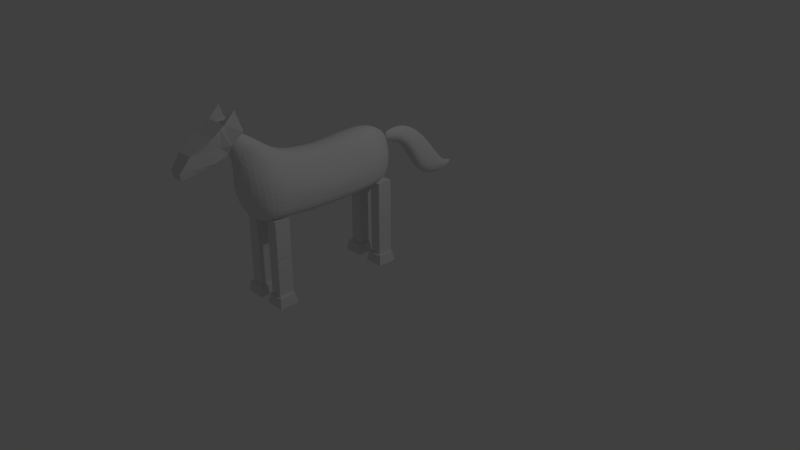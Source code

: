 # Source: Horse.blend  (saved by Blender 2.78.0; exported with 4.5.12 LTS)
import bpy
from mathutils import Matrix  # noqa: F401  (used for matrix-valued properties, if any)

bpy.ops.wm.read_factory_settings(use_empty=True)
scene = bpy.context.scene
scene.name = 'Scene'

# ---- collections
col_collection_1 = bpy.data.collections.new('Collection 1'); scene.collection.children.link(col_collection_1)

# ---- world
world_world = bpy.data.worlds.new('World'); scene.world = world_world
world_world.color = (0.05088, 0.05088, 0.05088)
world_world.use_sun_shadow = False
world_world.sun_shadow_jitter_overblur = 0.0
world_world.cycles.sampling_method = 'MANUAL'

# ---- cameras
cam_camera = bpy.data.cameras.new('Camera')
cam_camera.clip_end = 100.0
cam_camera.lens = 35.0
cam_camera.sensor_width = 32.0
cam_camera.sensor_height = 18.0
cam_camera.ortho_scale = 7.314
cam_camera.dof.focus_distance = 0.0
cam_camera.dof.aperture_fstop = 128.0

# ---- lights
light_lamp = bpy.data.lights.new('Lamp', 'POINT')
light_lamp.transmission_factor = 0.0
light_lamp.cutoff_distance = 30.0
light_lamp.energy = 100.0
light_lamp.shadow_buffer_clip_start = 1.001
light_lamp.shadow_soft_size = 0.1
light_lamp.shadow_maximum_resolution = 0.006
light_lamp.use_absolute_resolution = True

# ---- meshes
me_cube_000 = bpy.data.meshes.new('Cube.000')
me_cube_000.from_pydata([(0.04697, -0.6225, -0.1715), (0.0507, -0.08987, -0.1715), (-0.04698, -0.6225, -0.1715), (0.04058, -0.6624, -0.343), (0.01289, 0.011, 0.5145), (0.01289, 0.126, 0.5145), (-0.04071, -0.3225, -0.3433), (-0.01289, 0.011, 0.5145), (-0.01289, 0.126, 0.5145), (0.0532, -0.1538, 0.1715), (0.0408, 0.1382, 0.1715), (-0.0532, -0.1539, 0.1715), (-0.0408, 0.1382, 0.1715), (-0.0507, -0.08994, -0.1715), (0.05587, -0.4902, -3.745e-08), (0.04614, 0.05317, 1.699e-09), (-0.05587, -0.4903, 2.215e-08), (-0.04614, 0.05311, -5.79e-08), (-0.04058, -0.6624, -0.343), (0.04071, -0.3225, -0.3433), (0.03824, 0.1582, 0.343), (-0.04233, -0.03417, 0.343), (0.04233, -0.03418, 0.343), (-0.03824, 0.1582, 0.343), (-0.1172, -0.4898, -0.1715), (0.1172, -0.4898, -0.1715), (0.02785, 0.06848, 0.5145), (-0.02785, 0.06848, 0.5145), (-0.1075, -0.03786, 0.1715), (0.1075, -0.03783, 0.1715), (0.1224, -0.3149, -1.49e-08), (-0.1224, -0.315, -1.49e-08), (-0.09639, -0.5357, -0.3431), (-0.0879, 0.06202, 0.343), (0.0879, 0.06201, 0.343), (0.09639, -0.5357, -0.3431), (0.0687, -0.5715, -0.4865), (-0.0687, -0.5715, -0.4865), (0.03287, -0.4928, -0.4866), (-0.03162, -0.6624, -0.4864), (-0.03287, -0.4928, -0.4866), (0.03162, -0.6624, -0.4864), (0.04806, -0.589, -0.5504), (-0.04806, -0.5891, -0.5504), (0.02318, -0.5274, -0.5505), (-0.02332, -0.6511, -0.5503), (-0.02318, -0.5274, -0.5505), (0.02332, -0.651, -0.5503), (0.02974, -0.5821, -0.6234), (-0.02974, -0.5821, -0.6234), (0.02257, -0.5538, -0.6235), (-0.02004, -0.617, -0.6233), (-0.02257, -0.5538, -0.6235), (0.02004, -0.617, -0.6233), (0.0, -0.5503, -0.6832)], [], [(34, 20, 5, 26), (26, 5, 8, 27), (35, 19, 1, 25), (19, 6, 13, 1), (23, 20, 10, 12), (17, 15, 1, 13), (22, 21, 11, 9), (14, 16, 2, 0), (33, 23, 12, 28), (31, 17, 13, 24), (30, 15, 10, 29), (25, 1, 15, 30), (28, 12, 17, 31), (9, 11, 16, 14), (12, 10, 15, 17), (27, 8, 23, 33), (4, 7, 21, 22), (8, 5, 20, 23), (29, 10, 20, 34), (32, 24, 13, 6), (2, 18, 3, 0), (3, 18, 39, 41), (18, 2, 24, 32), (9, 29, 34, 22), (7, 27, 33, 21), (11, 28, 31, 16), (0, 25, 30, 14), (14, 30, 29, 9), (16, 31, 24, 2), (21, 33, 28, 11), (3, 35, 25, 0), (4, 26, 27, 7), (22, 34, 26, 4), (19, 35, 36, 38), (6, 19, 38, 40), (32, 6, 40, 37), (35, 3, 41, 36), (18, 32, 37, 39), (36, 41, 47, 42), (40, 38, 44, 46), (39, 37, 43, 45), (37, 40, 46, 43), (38, 36, 42, 44), (41, 39, 45, 47), (45, 43, 49, 51), (42, 47, 53, 48), (46, 44, 50, 52), (47, 45, 51, 53), (43, 46, 52, 49), (44, 42, 48, 50), (49, 52, 54), (50, 48, 54), (51, 49, 54), (48, 53, 54), (52, 50, 54), (53, 51, 54)])
_uv = me_cube_000.uv_layers.new(name='UVMap')
_uv.uv.foreach_set('vector', [0.1685, 0.876, 0.2471, 0.9212, 0.1287, 0.9986, 0.08541, 0.9708, 0.9201, 0.6136, 0.9474, 0.5756, 0.9709, 0.5805, 0.9709, 0.6242, 0.1634, 0.2003, 0.3241, 0.3032, 0.3797, 0.5142, 0.08756, 0.3191, 0.741, 0.2627, 0.8178, 0.2613, 0.8313, 0.3982, 0.7356, 0.4, 0.8313, 0.7911, 0.7591, 0.7925, 0.7529, 0.6642, 0.8299, 0.6627, 0.831, 0.5316, 0.7439, 0.5333, 0.7356, 0.4, 0.8313, 0.3982, 0.9093, 0.0, 0.9892, 0.0004613, 0.9985, 0.1084, 0.898, 0.1078, 0.893, 0.3752, 0.9985, 0.3759, 0.989, 0.4929, 0.9003, 0.4924, 0.5741, 0.8806, 0.5306, 0.92, 0.4408, 0.8131, 0.5292, 0.7384, 0.5994, 0.513, 0.3916, 0.6762, 0.3797, 0.5122, 0.6114, 0.3331, 0.1046, 0.501, 0.3772, 0.6798, 0.3349, 0.8166, 0.1971, 0.7327, 0.08756, 0.3191, 0.3797, 0.5142, 0.3772, 0.6798, 0.1046, 0.501, 0.5292, 0.7384, 0.4408, 0.8131, 0.3916, 0.6762, 0.5994, 0.513, 0.898, 0.1078, 0.9985, 0.1084, 0.9985, 0.3759, 0.893, 0.3752, 0.8299, 0.6627, 0.7529, 0.6642, 0.7439, 0.5333, 0.831, 0.5316, 0.6934, 0.9749, 0.6621, 1.0, 0.5306, 0.92, 0.5741, 0.8806, 0.9477, 0.4929, 0.9721, 0.4929, 1.0, 0.5756, 0.9201, 0.5756, 0.8112, 0.9178, 0.7869, 0.9183, 0.7591, 0.7925, 0.8313, 0.7911, 0.1971, 0.7327, 0.3349, 0.8166, 0.2471, 0.9212, 0.1685, 0.876, 0.5465, 0.2115, 0.6114, 0.3331, 0.3797, 0.5122, 0.4303, 0.3046, 0.8313, 0.8313, 0.8373, 0.7463, 0.9139, 0.7463, 0.9201, 0.8313, 0.9139, 0.7463, 0.8373, 0.7463, 0.8457, 0.6605, 0.9054, 0.6605, 0.6479, 0.1463, 0.7217, 0.2635, 0.6114, 0.3331, 0.5465, 0.2115, 0.1304, 0.6722, 0.1971, 0.7327, 0.1685, 0.876, 0.1133, 0.8258, 0.7356, 0.9464, 0.6934, 0.9749, 0.5741, 0.8806, 0.6522, 0.8308, 0.6231, 0.6783, 0.5292, 0.7384, 0.5994, 0.513, 0.7356, 0.4239, 0.01326, 0.2495, 0.08756, 0.3191, 0.1046, 0.501, 0.0, 0.4104, 0.893, 0.3752, 0.8313, 0.2458, 0.8475, 0.02216, 0.898, 0.1078, 0.7356, 0.4239, 0.5994, 0.513, 0.6114, 0.3331, 0.7217, 0.2635, 0.6522, 0.8308, 0.5741, 0.8806, 0.5292, 0.7384, 0.6231, 0.6783, 0.08958, 0.1345, 0.1634, 0.2003, 0.08756, 0.3191, 0.01326, 0.2495, 0.9201, 0.6574, 0.9201, 0.6136, 0.9709, 0.6242, 0.9436, 0.6623, 0.1133, 0.8258, 0.1685, 0.876, 0.08541, 0.9708, 0.04943, 0.9415, 0.3241, 0.3032, 0.1634, 0.2003, 0.231, 0.1019, 0.2941, 0.139, 0.8178, 0.2613, 0.741, 0.2627, 0.745, 0.1491, 0.807, 0.148, 0.5465, 0.2115, 0.4303, 0.3046, 0.4571, 0.1426, 0.4945, 0.1099, 0.1634, 0.2003, 0.08958, 0.1345, 0.1773, 0.05482, 0.231, 0.1019, 0.6479, 0.1463, 0.5465, 0.2115, 0.4945, 0.1099, 0.5661, 0.06352, 0.231, 0.1019, 0.1773, 0.05482, 0.2252, 0.0247, 0.262, 0.05675, 0.807, 0.148, 0.745, 0.1491, 0.7527, 0.1001, 0.7964, 0.09924, 0.5661, 0.06352, 0.4945, 0.1099, 0.4753, 0.06303, 0.524, 0.03144, 0.4945, 0.1099, 0.4571, 0.1426, 0.4448, 0.08897, 0.4753, 0.06303, 0.2941, 0.139, 0.231, 0.1019, 0.262, 0.05675, 0.3107, 0.08599, 0.9054, 0.6605, 0.8457, 0.6605, 0.8535, 0.6172, 0.8976, 0.6172, 0.524, 0.03144, 0.4753, 0.06303, 0.4342, 0.02258, 0.4601, 0.005321, 0.262, 0.05675, 0.2252, 0.0247, 0.2931, 0.001097, 0.3148, 0.01886, 0.7964, 0.09924, 0.7527, 0.1001, 0.7516, 0.04467, 0.7942, 0.04387, 0.8976, 0.6172, 0.8535, 0.6172, 0.8566, 0.5584, 0.8945, 0.5584, 0.4753, 0.06303, 0.4448, 0.08897, 0.4187, 0.03491, 0.4342, 0.02258, 0.3107, 0.08599, 0.262, 0.05675, 0.3148, 0.01886, 0.3362, 0.03246, 0.4342, 0.02258, 0.4187, 0.03491, 0.3892, 0.0, 0.3362, 0.03246, 0.3148, 0.01886, 0.3797, 0.0, 0.4601, 0.005321, 0.4342, 0.02258, 0.3892, 0.0, 0.3148, 0.01886, 0.2931, 0.001097, 0.3797, 0.0, 0.7942, 0.04387, 0.7516, 0.04467, 0.7716, 0.0, 0.8945, 0.5584, 0.8566, 0.5584, 0.8756, 0.4929])
me_cube_000.use_remesh_preserve_volume = False
me_cube_000.use_remesh_preserve_attributes = False
me_cube_000.use_mirror_vertex_groups = False
me_cube_000.update()
me_cube_015 = bpy.data.meshes.new('Cube.015')
me_cube_015.from_pydata([(0.1232, -0.05683, -0.1252), (0.1028, 0.06955, -0.1045), (-0.1232, -0.05683, -0.1252), (-0.1028, 0.06955, -0.1045), (0.1232, -0.05683, 0.1252), (0.1028, 0.06955, 0.1045), (-0.1232, -0.05683, 0.1252), (-0.1028, 0.06955, 0.1045)], [], [(0, 2, 3, 1), (2, 6, 7, 3), (6, 4, 5, 7), (4, 0, 1, 5), (2, 0, 4, 6), (7, 5, 1, 3)])
_uv = me_cube_015.uv_layers.new(name='UVMap')
_uv.uv.foreach_set('vector', [1.0, 0.4171, 1.0, 0.909, 0.7969, 0.8683, 0.7969, 0.4579, 0.3907, 0.9171, 0.3907, 0.4171, 0.5938, 0.4586, 0.5938, 0.8757, 0.5938, 0.909, 0.5938, 0.4171, 0.7969, 0.4579, 0.7969, 0.8683, 1.182e-08, 1.0, 0.0, 0.5, 0.203, 0.5414, 0.203, 0.9586, 0.3907, 0.5, 0.0, 0.5, 2.363e-08, 5.95e-08, 0.3907, 0.0, 0.7167, 0.4171, 0.3907, 0.4171, 0.3907, 1.487e-08, 0.7167, 0.0])
me_cube_015.use_remesh_preserve_volume = False
me_cube_015.use_remesh_preserve_attributes = False
me_cube_015.use_mirror_vertex_groups = False
me_cube_015.update()
me_cube_002 = bpy.data.meshes.new('Cube.002')
me_cube_002.from_pydata([(-0.07532, -0.2415, -0.09595), (-0.07532, 0.2415, -0.09595), (0.07532, -0.2415, -0.09595), (0.07532, 0.2415, -0.09595), (-0.07532, -0.2415, 0.09595), (-0.07532, 0.2415, 0.09595), (0.07532, -0.2415, 0.09595), (0.07532, 0.2415, 0.09595)], [], [(0, 1, 3, 2), (2, 3, 7, 6), (6, 7, 5, 4), (4, 5, 1, 0), (2, 6, 4, 0), (7, 3, 1, 5)])
_uv = me_cube_002.uv_layers.new(name='UVMap')
_uv.uv.foreach_set('vector', [0.7801, 0.7157, 0.7801, 0.0, 1.0, 0.0, 1.0, 0.7157, 1.088e-07, 0.7157, 0.0, 0.0, 0.2801, 1.325e-07, 0.2801, 0.7157, 0.5602, 0.7157, 0.5602, 4.416e-08, 0.7801, 0.0, 0.7801, 0.7157, 0.2801, 0.7157, 0.2801, 1.325e-07, 0.5602, 0.0, 0.5602, 0.7157, 1.088e-07, 1.0, 0.0, 0.7157, 0.2199, 0.7157, 0.2199, 1.0, 0.7801, 0.7157, 0.7801, 1.0, 0.5602, 1.0, 0.5602, 0.7157])
me_cube_002.use_remesh_preserve_volume = False
me_cube_002.use_remesh_preserve_attributes = False
me_cube_002.use_mirror_vertex_groups = False
me_cube_002.update()
me_cube_003 = bpy.data.meshes.new('Cube.003')
me_cube_003.from_pydata([(-0.07532, -0.2415, -0.09595), (-0.07532, 0.2415, -0.09595), (0.07532, -0.2415, -0.09595), (0.07532, 0.2415, -0.09595), (-0.07532, -0.2415, 0.09595), (-0.07532, 0.2415, 0.09595), (0.07532, -0.2415, 0.09595), (0.07532, 0.2415, 0.09595)], [], [(0, 1, 3, 2), (2, 3, 7, 6), (6, 7, 5, 4), (4, 5, 1, 0), (2, 6, 4, 0), (7, 3, 1, 5)])
_uv = me_cube_003.uv_layers.new(name='UVMap')
_uv.uv.foreach_set('vector', [0.7801, 0.7157, 0.7801, 0.0, 1.0, 4.416e-08, 1.0, 0.7157, 0.2801, 0.0, 0.2801, 0.7157, 1.958e-07, 0.7157, 0.0, 1.325e-07, 0.7801, 4.416e-08, 0.7801, 0.7157, 0.5602, 0.7157, 0.5602, 0.0, 0.2801, 0.7157, 0.2801, 4.416e-08, 0.5602, 0.0, 0.5602, 0.7157, 4.35e-08, 1.0, 0.0, 0.7157, 0.2199, 0.7157, 0.2199, 1.0, 0.7801, 0.7157, 0.7801, 1.0, 0.5602, 1.0, 0.5602, 0.7157])
me_cube_003.use_remesh_preserve_volume = False
me_cube_003.use_remesh_preserve_attributes = False
me_cube_003.use_mirror_vertex_groups = False
me_cube_003.update()
me_cube_006 = bpy.data.meshes.new('Cube.006')
me_cube_006.from_pydata([(-0.07532, -0.2415, -0.09595), (-0.07532, 0.2415, -0.09595), (0.07532, -0.2415, -0.09595), (0.07532, 0.2415, -0.09595), (-0.07532, -0.2415, 0.09595), (-0.07532, 0.2415, 0.09595), (0.07532, -0.2415, 0.09595), (0.07532, 0.2415, 0.09595)], [], [(0, 1, 3, 2), (2, 3, 7, 6), (6, 7, 5, 4), (4, 5, 1, 0), (2, 6, 4, 0), (7, 3, 1, 5)])
_uv = me_cube_006.uv_layers.new(name='UVMap')
_uv.uv.foreach_set('vector', [0.7801, 0.7157, 0.7801, 0.0, 1.0, 0.0, 1.0, 0.7157, 1.088e-07, 0.7157, 0.0, 0.0, 0.2801, 1.325e-07, 0.2801, 0.7157, 0.5602, 0.7157, 0.5602, 4.416e-08, 0.7801, 0.0, 0.7801, 0.7157, 0.2801, 0.7157, 0.2801, 1.325e-07, 0.5602, 0.0, 0.5602, 0.7157, 1.088e-07, 1.0, 0.0, 0.7157, 0.2199, 0.7157, 0.2199, 1.0, 0.7801, 0.7157, 0.7801, 1.0, 0.5602, 1.0, 0.5602, 0.7157])
me_cube_006.use_remesh_preserve_volume = False
me_cube_006.use_remesh_preserve_attributes = False
me_cube_006.use_mirror_vertex_groups = False
me_cube_006.update()
me_cube_019 = bpy.data.meshes.new('Cube.019')
me_cube_019.from_pydata([(-0.07532, -0.2415, -0.09595), (-0.07532, 0.2415, -0.09595), (0.07532, -0.2415, -0.09595), (0.07532, 0.2415, -0.09595), (-0.07532, -0.2415, 0.09595), (-0.07532, 0.2415, 0.09595), (0.07532, -0.2415, 0.09595), (0.07532, 0.2415, 0.09595)], [], [(0, 1, 3, 2), (2, 3, 7, 6), (6, 7, 5, 4), (4, 5, 1, 0), (2, 6, 4, 0), (7, 3, 1, 5)])
_uv = me_cube_019.uv_layers.new(name='UVMap')
_uv.uv.foreach_set('vector', [0.7801, 0.7157, 0.7801, 0.0, 1.0, 4.416e-08, 1.0, 0.7157, 0.2801, 0.0, 0.2801, 0.7157, 1.958e-07, 0.7157, 0.0, 1.325e-07, 0.7801, 4.416e-08, 0.7801, 0.7157, 0.5602, 0.7157, 0.5602, 0.0, 0.2801, 0.7157, 0.2801, 4.416e-08, 0.5602, 0.0, 0.5602, 0.7157, 4.35e-08, 1.0, 0.0, 0.7157, 0.2199, 0.7157, 0.2199, 1.0, 0.7801, 0.7157, 0.7801, 1.0, 0.5602, 1.0, 0.5602, 0.7157])
me_cube_019.use_remesh_preserve_volume = False
me_cube_019.use_remesh_preserve_attributes = False
me_cube_019.use_mirror_vertex_groups = False
me_cube_019.update()
me_cube_005 = bpy.data.meshes.new('Cube.005')
me_cube_005.from_pydata([(-0.06227, -0.1333, -0.2006), (-0.1429, 0.2548, -0.1516), (0.06227, -0.1333, -0.2006), (0.1429, 0.2548, -0.1516), (-0.06227, -0.233, 0.3606), (-0.1429, 0.111, 0.06435), (0.06227, -0.233, 0.3606), (0.1429, 0.111, 0.06435), (-0.1326, 0.008936, -0.2255), (0.1326, 0.008936, -0.2255), (0.1074, 0.008936, 0.2541), (-0.1074, 0.008936, 0.2541), (-0.1429, 0.3896, -0.2849), (0.1429, 0.3896, -0.2849), (-0.1677, 0.1437, -0.3588), (0.1677, 0.1437, -0.3588), (0.0002215, -0.1333, -0.2006), (0.0005086, 0.2548, -0.1516), (0.0002215, -0.233, 0.3606), (0.0005086, 0.111, 0.06435), (0.0003821, 0.008936, 0.2541), (0.0004717, 0.008936, -0.2255), (0.0005086, 0.255, -0.2849), (0.0005968, 0.1437, -0.3588), (0.07172, 0.2548, -0.1516), (0.03124, -0.233, 0.3606), (0.06653, 0.008936, -0.2255), (0.07172, 0.2726, -0.2849), (0.08417, 0.1437, -0.3588), (0.03124, -0.1333, -0.2006), (0.07172, 0.111, 0.06435), (0.0539, 0.008936, 0.2541), (-0.03102, -0.1333, -0.2006), (-0.07122, 0.111, 0.06435), (-0.05351, 0.008936, 0.2541), (-0.07122, 0.2548, -0.1516), (-0.03102, -0.233, 0.3606), (-0.06606, 0.008936, -0.2255), (-0.07122, 0.2726, -0.2849), (-0.08357, 0.1437, -0.3588), (0.06227, -0.233, 0.3005), (0.06227, -0.2077, 0.1539), (0.06227, -0.1838, -0.01298), (0.1429, 0.2188, -0.1009), (0.1429, 0.1829, -0.05014), (0.1429, 0.147, 0.0006147), (-0.06227, -0.1838, -0.01298), (-0.06227, -0.2077, 0.1539), (-0.06227, -0.233, 0.3005), (-0.1429, 0.147, 0.0006147), (-0.1429, 0.1829, -0.05014), (-0.1429, 0.2188, -0.1009), (-0.1074, 0.008936, 0.1342), (-0.1074, 0.008936, 0.01431), (-0.1074, 0.008936, -0.1056), (0.1074, 0.008936, -0.1056), (0.1074, 0.008936, 0.01431), (0.1074, 0.008936, 0.1342), (0.0005086, 0.2188, -0.1009), (0.0005086, 0.1829, -0.05014), (0.0005086, 0.147, 0.0006147), (0.0002215, -0.233, 0.3005), (0.0002215, -0.2077, 0.1539), (0.0002215, -0.1838, -0.01298), (0.03124, -0.233, 0.3005), (0.03124, -0.2077, 0.1539), (0.03124, -0.1838, -0.01298), (0.07172, 0.2188, -0.1009), (0.07172, 0.1829, -0.05014), (0.07172, 0.147, 0.0006147), (-0.07122, 0.2188, -0.1009), (-0.07122, 0.1829, -0.05014), (-0.07122, 0.147, 0.0006147), (-0.03102, -0.233, 0.3005), (-0.03102, -0.2077, 0.1539), (-0.03102, -0.1838, -0.01298), (0.08294, -0.09123, -0.2122), (0.08294, -0.1544, 0.3784), (-0.08294, -0.1544, 0.3784), (-0.08294, -0.09123, -0.2122), (0.0002951, -0.09123, -0.2122), (0.0002951, -0.1544, 0.3784), (0.04162, -0.1544, 0.3784), (0.04162, -0.09123, -0.2122), (-0.04132, -0.09123, -0.2122), (-0.04132, -0.1544, 0.3784), (0.08294, -0.1544, -0.0366), (0.08294, -0.1544, 0.1183), (0.08294, -0.1544, 0.2732), (-0.08294, -0.1544, 0.2732), (-0.08294, -0.1544, 0.1183), (-0.08294, -0.1544, -0.0366)], [], [(24, 3, 13, 27), (57, 45, 7, 10), (34, 33, 5, 11), (54, 51, 1, 8), (73, 36, 4, 48), (70, 35, 1, 51), (91, 54, 8, 79), (85, 34, 11, 78), (88, 57, 10, 77), (83, 26, 9, 76), (28, 27, 13, 15), (3, 9, 15, 13), (8, 1, 12, 14), (37, 8, 14, 39), (26, 21, 23, 28), (39, 38, 22, 23), (84, 37, 21, 80), (82, 31, 20, 81), (67, 24, 17, 58), (64, 25, 18, 61), (31, 30, 19, 20), (35, 17, 22, 38), (10, 7, 30, 31), (40, 6, 25, 64), (43, 3, 24, 67), (77, 10, 31, 82), (9, 26, 28, 15), (23, 22, 27, 28), (80, 21, 26, 83), (17, 24, 27, 22), (1, 35, 38, 12), (79, 8, 37, 84), (14, 12, 38, 39), (21, 37, 39, 23), (81, 20, 34, 85), (58, 17, 35, 70), (61, 18, 36, 73), (20, 19, 33, 34), (16, 63, 75, 32), (63, 62, 74, 75), (62, 61, 73, 74), (19, 60, 72, 33), (60, 59, 71, 72), (59, 58, 70, 71), (7, 45, 69, 30), (45, 44, 68, 69), (44, 43, 67, 68), (2, 42, 66, 29), (42, 41, 65, 66), (41, 40, 64, 65), (29, 66, 63, 16), (66, 65, 62, 63), (65, 64, 61, 62), (30, 69, 60, 19), (69, 68, 59, 60), (68, 67, 58, 59), (76, 9, 55, 86), (86, 55, 56, 87), (87, 56, 57, 88), (78, 11, 52, 89), (89, 52, 53, 90), (90, 53, 54, 91), (33, 72, 49, 5), (72, 71, 50, 49), (71, 70, 51, 50), (32, 75, 46, 0), (75, 74, 47, 46), (74, 73, 48, 47), (11, 5, 49, 52), (52, 49, 50, 53), (53, 50, 51, 54), (9, 3, 43, 55), (55, 43, 44, 56), (56, 44, 45, 57), (47, 90, 91, 46), (48, 89, 90, 47), (4, 78, 89, 48), (41, 87, 88, 40), (42, 86, 87, 41), (2, 76, 86, 42), (18, 81, 85, 36), (0, 79, 84, 32), (16, 80, 83, 29), (6, 77, 82, 25), (25, 82, 81, 18), (32, 84, 80, 16), (29, 83, 76, 2), (40, 88, 77, 6), (36, 85, 78, 4), (46, 91, 79, 0)])
_uv = me_cube_005.uv_layers.new(name='UVMap')
_uv.uv.foreach_set('vector', [0.8285, 0.5618, 0.8886, 0.5618, 0.8886, 0.7179, 0.8285, 0.6634, 0.2654, 0.4715, 0.2989, 0.3106, 0.3057, 0.3714, 0.3236, 0.554, 0.7227, 0.1631, 0.7078, 0.3436, 0.6472, 0.3436, 0.6772, 0.1631, 0.4725, 0.4396, 0.6216, 0.5392, 0.6212, 0.591, 0.4182, 0.5249, 0.9674, 0.04877, 0.9674, 0.0, 0.9938, 0.0, 0.9938, 0.04877, 0.7078, 0.5095, 0.7078, 0.5618, 0.6472, 0.5618, 0.6472, 0.5095, 0.3922, 0.3126, 0.4725, 0.4396, 0.4182, 0.5249, 0.3495, 0.4631, 0.733, 1.003e-07, 0.7227, 0.1631, 0.6772, 0.1631, 0.6979, 0.0, 0.2191, 0.6467, 0.2654, 0.4715, 0.3236, 0.554, 0.2702, 0.7191, 0.07121, 0.8226, 6.291e-09, 0.8017, 0.0, 0.7461, 0.07121, 0.7879, 0.8612, 0.7882, 0.7361, 0.7986, 0.6472, 0.7387, 0.8612, 0.7179, 0.2976, 0.1551, 0.09454, 0.2212, 0.126, 0.06213, 0.3236, 0.0, 0.4182, 0.5249, 0.6212, 0.591, 0.6472, 0.7461, 0.4496, 0.684, 0.8612, 0.8034, 0.8612, 0.7474, 1.0, 0.7179, 1.0, 0.7887, 0.8612, 0.9149, 0.8612, 0.8593, 1.0, 0.8594, 1.0, 0.9297, 0.8612, 0.9292, 0.7361, 0.9188, 0.7495, 0.8585, 0.8612, 0.8584, 0.07121, 0.8924, 1.887e-08, 0.9132, 2.517e-08, 0.8572, 0.07121, 0.8574, 0.8031, 3.258e-07, 0.8134, 0.1631, 0.7682, 0.1631, 0.7682, 2.005e-07, 0.8285, 0.5095, 0.8285, 0.5618, 0.7684, 0.5618, 0.7684, 0.5095, 0.9148, 0.04877, 0.9148, 0.0, 0.941, 0.0, 0.941, 0.04877, 0.8134, 0.1631, 0.8285, 0.3436, 0.7684, 0.3436, 0.7682, 0.1631, 0.7078, 0.5618, 0.7684, 0.5618, 0.7684, 0.6552, 0.7078, 0.6634, 0.8586, 0.1631, 0.8886, 0.3436, 0.8285, 0.3436, 0.8134, 0.1631, 0.8886, 0.04877, 0.8886, 0.0, 0.9148, 0.0, 0.9148, 0.04877, 0.8886, 0.5095, 0.8886, 0.5618, 0.8285, 0.5618, 0.8285, 0.5095, 0.838, 4.01e-07, 0.8586, 0.1631, 0.8134, 0.1631, 0.8031, 3.258e-07, 0.8612, 0.9704, 0.8612, 0.9149, 1.0, 0.9297, 1.0, 1.0, 0.8612, 0.8584, 0.7495, 0.8585, 0.7361, 0.7986, 0.8612, 0.7882, 0.07121, 0.8574, 2.517e-08, 0.8572, 6.291e-09, 0.8017, 0.07121, 0.8226, 0.7684, 0.5618, 0.8285, 0.5618, 0.8285, 0.6634, 0.7684, 0.6552, 0.6472, 0.5618, 0.7078, 0.5618, 0.7078, 0.6634, 0.6472, 0.7179, 0.07121, 0.9274, 3.775e-08, 0.9691, 1.887e-08, 0.9132, 0.07121, 0.8924, 0.8612, 1.0, 0.6472, 0.9791, 0.7361, 0.9188, 0.8612, 0.9292, 0.8612, 0.8593, 0.8612, 0.8034, 1.0, 0.7887, 1.0, 0.8594, 0.7682, 2.005e-07, 0.7682, 0.1631, 0.7227, 0.1631, 0.733, 1.003e-07, 0.7684, 0.5095, 0.7684, 0.5618, 0.7078, 0.5618, 0.7078, 0.5095, 0.941, 0.04877, 0.941, 0.0, 0.9674, 0.0, 0.9674, 0.04877, 0.7682, 0.1631, 0.7684, 0.3436, 0.7078, 0.3436, 0.7227, 0.1631, 0.941, 0.4773, 0.941, 0.3139, 0.9674, 0.3139, 0.9674, 0.4773, 0.941, 0.3139, 0.941, 0.1732, 0.9674, 0.1732, 0.9674, 0.3139, 0.941, 0.1732, 0.941, 0.04877, 0.9674, 0.04877, 0.9674, 0.1732, 0.7684, 0.3436, 0.7684, 0.4049, 0.7078, 0.4049, 0.7078, 0.3436, 0.7684, 0.4049, 0.7684, 0.4572, 0.7078, 0.4572, 0.7078, 0.4049, 0.7684, 0.4572, 0.7684, 0.5095, 0.7078, 0.5095, 0.7078, 0.4572, 0.8886, 0.3436, 0.8886, 0.4049, 0.8285, 0.4049, 0.8285, 0.3436, 0.8886, 0.4049, 0.8886, 0.4572, 0.8285, 0.4572, 0.8285, 0.4049, 0.8886, 0.4572, 0.8886, 0.5095, 0.8285, 0.5095, 0.8285, 0.4572, 0.8886, 0.4773, 0.8886, 0.3139, 0.9148, 0.3139, 0.9148, 0.4773, 0.8886, 0.3139, 0.8886, 0.1732, 0.9148, 0.1732, 0.9148, 0.3139, 0.8886, 0.1732, 0.8886, 0.04877, 0.9148, 0.04877, 0.9148, 0.1732, 0.9148, 0.4773, 0.9148, 0.3139, 0.941, 0.3139, 0.941, 0.4773, 0.9148, 0.3139, 0.9148, 0.1732, 0.941, 0.1732, 0.941, 0.3139, 0.9148, 0.1732, 0.9148, 0.04877, 0.941, 0.04877, 0.941, 0.1732, 0.8285, 0.3436, 0.8285, 0.4049, 0.7684, 0.4049, 0.7684, 0.3436, 0.8285, 0.4049, 0.8285, 0.4572, 0.7684, 0.4572, 0.7684, 0.4049, 0.8285, 0.4572, 0.8285, 0.5095, 0.7684, 0.5095, 0.7684, 0.4572, 0.02588, 0.283, 0.09454, 0.2212, 0.1489, 0.3065, 0.06864, 0.4336, 0.06864, 0.4336, 0.1489, 0.3065, 0.2071, 0.389, 0.1439, 0.5401, 0.1439, 0.5401, 0.2071, 0.389, 0.2654, 0.4715, 0.2191, 0.6467, 0.5938, 0.02704, 0.6472, 0.1922, 0.589, 0.2747, 0.5427, 0.09941, 0.5427, 0.09941, 0.589, 0.2747, 0.5308, 0.3572, 0.4675, 0.206, 0.4675, 0.206, 0.5308, 0.3572, 0.4725, 0.4396, 0.3922, 0.3126, 0.7078, 0.3436, 0.7078, 0.4049, 0.6472, 0.4049, 0.6472, 0.3436, 0.7078, 0.4049, 0.7078, 0.4572, 0.6472, 0.4572, 0.6472, 0.4049, 0.7078, 0.4572, 0.7078, 0.5095, 0.6472, 0.5095, 0.6472, 0.4572, 0.9674, 0.4773, 0.9674, 0.3139, 0.9938, 0.3139, 0.9938, 0.4773, 0.9674, 0.3139, 0.9674, 0.1732, 0.9938, 0.1732, 0.9938, 0.3139, 0.9674, 0.1732, 0.9674, 0.04877, 0.9938, 0.04877, 0.9938, 0.1732, 0.6472, 0.1922, 0.6293, 0.3748, 0.6225, 0.4355, 0.589, 0.2747, 0.589, 0.2747, 0.6225, 0.4355, 0.6221, 0.4873, 0.5308, 0.3572, 0.5308, 0.3572, 0.6221, 0.4873, 0.6216, 0.5392, 0.4725, 0.4396, 0.09454, 0.2212, 0.2976, 0.1551, 0.298, 0.207, 0.1489, 0.3065, 0.1489, 0.3065, 0.298, 0.207, 0.2985, 0.2588, 0.2071, 0.389, 0.2071, 0.389, 0.2985, 0.2588, 0.2989, 0.3106, 0.2654, 0.4715, 0.4457, 0.1541, 0.4675, 0.206, 0.3922, 0.3126, 0.3807, 0.2802, 0.4999, 0.04139, 0.5427, 0.09941, 0.4675, 0.206, 0.4457, 0.1541, 0.5291, 0.0, 0.5938, 0.02704, 0.5427, 0.09941, 0.4999, 0.04139, 0.1221, 0.592, 0.1439, 0.5401, 0.2191, 0.6467, 0.1763, 0.7047, 0.05713, 0.4659, 0.06864, 0.4336, 0.1439, 0.5401, 0.1221, 0.592, 0.0, 0.3131, 0.02588, 0.283, 0.06864, 0.4336, 0.05713, 0.4659, 0.1669, 0.8161, 0.0989, 0.8161, 0.0989, 0.7811, 0.1669, 0.7898, 0.0989, 0.91, 0.07121, 0.9274, 0.07121, 0.8924, 0.0989, 0.8837, 0.0989, 0.8575, 0.07121, 0.8574, 0.07121, 0.8226, 0.0989, 0.8314, 0.1669, 0.8682, 0.0989, 0.8856, 0.0989, 0.8509, 0.1669, 0.8421, 0.1669, 0.8421, 0.0989, 0.8509, 0.0989, 0.8161, 0.1669, 0.8161, 0.0989, 0.8837, 0.07121, 0.8924, 0.07121, 0.8574, 0.0989, 0.8575, 0.0989, 0.8314, 0.07121, 0.8226, 0.07121, 0.7879, 0.0989, 0.8053, 0.1763, 0.7047, 0.2191, 0.6467, 0.2702, 0.7191, 0.2055, 0.7461, 0.1669, 0.7898, 0.0989, 0.7811, 0.0989, 0.7461, 0.1669, 0.7635, 0.3807, 0.2802, 0.3922, 0.3126, 0.3495, 0.4631, 0.3236, 0.433])
me_cube_005.use_remesh_preserve_volume = False
me_cube_005.use_remesh_preserve_attributes = False
me_cube_005.use_mirror_vertex_groups = False
me_cube_005.update()
me_cube_004 = bpy.data.meshes.new('Cube.004')
me_cube_004.from_pydata([(0.0561, -0.09148, -1.406), (0.07237, -0.6639, -1.357), (0.1139, 0.4473, 0.6808), (0.1095, -0.6639, 0.5401), (-0.0561, -0.09148, -1.406), (-0.07237, -0.6639, -1.357), (-0.1139, 0.4473, 0.6808), (-0.1095, -0.6639, 0.5401), (0.1139, 0.01934, -0.3629), (-0.2752, -0.7136, -0.3629), (-0.1139, 0.01934, -0.3629), (0.2752, -0.7136, -0.3629), (-0.1013, 0.08768, -1.147), (0.2448, -0.6639, -1.147), (0.1013, 0.08768, -1.147), (-0.2448, -0.6639, -1.147), (0.1139, 0.05086, -0.07609), (0.1139, 0.09649, 0.2107), (0.1139, 0.3337, 0.4975), (-0.2752, -0.7136, -0.07609), (-0.2752, -0.6886, 0.1976), (-0.2752, -0.6639, 0.4975), (-0.1139, 0.3337, 0.4975), (-0.1139, 0.09649, 0.2107), (-0.1139, 0.05086, -0.07609), (0.2752, -0.6639, 0.4975), (0.2752, -0.6886, 0.2107), (0.2752, -0.7136, -0.07609), (0.09108, -0.2551, -1.442), (0.1356, -0.3914, -1.427), (0.1275, -0.5277, -1.404), (-0.09108, -0.2551, -1.442), (-0.1356, -0.3914, -1.427), (-0.1275, -0.5277, -1.404), (-0.1257, -0.4021, 0.7212), (-0.1264, -0.1403, 0.7492), (-0.09192, 0.1215, 0.7541), (0.09192, 0.1215, 0.7541), (0.1264, -0.1403, 0.7492), (0.1257, -0.4021, 0.7212), (0.2311, -0.1561, -0.3629), (0.3178, -0.3639, -0.3629), (0.3159, -0.4885, -0.3629), (-0.2311, -0.1561, -0.3629), (-0.3178, -0.3639, -0.3629), (-0.3159, -0.4885, -0.3629), (0.2056, -0.07484, -1.147), (0.2827, -0.3205, -1.147), (0.281, -0.5069, -1.147), (-0.2056, -0.07484, -1.147), (-0.2827, -0.3205, -1.147), (-0.281, -0.5069, -1.147), (-0.2311, 0.05673, 0.4975), (-0.3178, -0.1835, 0.4975), (-0.3159, -0.4237, 0.4975), (-0.2311, -0.0589, 0.2107), (-0.3178, -0.2775, 0.2107), (-0.3159, -0.4453, 0.2107), (-0.2311, -0.1237, -0.07609), (-0.3178, -0.3207, -0.07609), (-0.3159, -0.4669, -0.07609), (0.2311, -0.1237, -0.07609), (0.3178, -0.3207, -0.07609), (0.3159, -0.4669, -0.07609), (0.2311, -0.0589, 0.2107), (0.3178, -0.2775, 0.2107), (0.3159, -0.4453, 0.2107), (0.2311, 0.05673, 0.4975), (0.3178, -0.1835, 0.4975), (0.3159, -0.4237, 0.4975), (0.1139, 0.4884, 0.809), (-0.1139, 0.4884, 0.809), (-0.06173, 0.2347, 0.8376), (0.06173, 0.2347, 0.8376), (0.1139, 0.05416, -0.7548), (-0.2752, -0.6888, -0.7548), (-0.1139, 0.05416, -0.7548), (0.2752, -0.6888, -0.7548), (-0.3159, -0.5133, -0.7548), (-0.3178, -0.3346, -0.7548), (-0.2311, -0.09672, -0.7548), (0.3159, -0.5133, -0.7548), (0.3178, -0.3346, -0.7548), (0.2311, -0.09672, -0.7548)], [], [(21, 25, 3, 7), (31, 4, 0, 28), (49, 12, 4, 31), (2, 6, 71, 70), (18, 22, 6, 2), (67, 18, 2, 37), (83, 74, 8, 40), (74, 76, 10, 8), (58, 24, 10, 43), (75, 77, 11, 9), (5, 1, 13, 15), (0, 4, 12, 14), (28, 0, 14, 46), (80, 76, 12, 49), (36, 6, 22, 52), (52, 22, 23, 55), (55, 23, 24, 58), (40, 8, 16, 61), (61, 16, 17, 64), (64, 17, 18, 67), (8, 10, 24, 16), (16, 24, 23, 17), (17, 23, 22, 18), (9, 11, 27, 19), (19, 27, 26, 20), (20, 26, 25, 21), (26, 66, 69, 25), (66, 65, 68, 69), (65, 64, 67, 68), (27, 63, 66, 26), (63, 62, 65, 66), (62, 61, 64, 65), (11, 42, 63, 27), (42, 41, 62, 63), (41, 40, 61, 62), (20, 57, 60, 19), (57, 56, 59, 60), (56, 55, 58, 59), (21, 54, 57, 20), (54, 53, 56, 57), (53, 52, 55, 56), (7, 34, 54, 21), (34, 35, 53, 54), (35, 36, 52, 53), (75, 78, 51, 15), (78, 79, 50, 51), (79, 80, 49, 50), (1, 30, 48, 13), (30, 29, 47, 48), (29, 28, 46, 47), (19, 60, 45, 9), (60, 59, 44, 45), (59, 58, 43, 44), (77, 81, 42, 11), (81, 82, 41, 42), (82, 83, 40, 41), (25, 69, 39, 3), (69, 68, 38, 39), (68, 67, 37, 38), (3, 39, 34, 7), (39, 38, 35, 34), (38, 37, 36, 35), (15, 51, 33, 5), (51, 50, 32, 33), (50, 49, 31, 32), (5, 33, 30, 1), (33, 32, 29, 30), (32, 31, 28, 29), (73, 70, 71, 72), (6, 36, 72, 71), (36, 37, 73, 72), (37, 2, 70, 73), (47, 46, 83, 82), (48, 47, 82, 81), (13, 48, 81, 77), (44, 43, 80, 79), (45, 44, 79, 78), (9, 45, 78, 75), (43, 10, 76, 80), (15, 13, 77, 75), (14, 12, 76, 74), (46, 14, 74, 83)])
_uv = me_cube_004.uv_layers.new(name='UVMap')
_uv.uv.foreach_set('vector', [0.8974, 0.01026, 0.7148, 0.01026, 0.7698, 2.297e-07, 0.8424, 0.0, 0.07521, 0.6709, 0.0636, 0.7093, 0.02638, 0.7093, 0.01477, 0.6709, 0.6589, 0.4873, 0.7148, 0.4805, 0.6753, 0.5508, 0.6236, 0.5669, 0.9244, 0.9684, 1.0, 0.9684, 1.0, 1.0, 0.9244, 1.0, 0.9244, 0.9222, 1.0, 0.9222, 1.0, 0.9684, 0.9244, 0.9684, 0.2346, 0.4776, 0.3279, 0.4899, 0.3526, 0.5387, 0.2429, 0.5397, 0.2678, 0.1751, 0.3202, 0.1812, 0.283, 0.2718, 0.2226, 0.2645, 0.9244, 0.6161, 1.0, 0.6161, 1.0, 0.7096, 0.9244, 0.7096, 0.5715, 0.2373, 0.6317, 0.23, 0.6404, 0.2991, 0.58, 0.3064, 0.8974, 0.3119, 0.7148, 0.3119, 0.7148, 0.2176, 0.8974, 0.2176, 0.8301, 0.457, 0.7821, 0.457, 0.7249, 0.4063, 0.8873, 0.4063, 0.9436, 0.457, 0.9808, 0.457, 0.9958, 0.5227, 0.9286, 0.5227, 0.2662, 0.00405, 0.3179, 0.02009, 0.3574, 0.09044, 0.3016, 0.08361, 0.6252, 0.3958, 0.6776, 0.3897, 0.7148, 0.4805, 0.6589, 0.4873, 0.6003, 0.03122, 0.71, 0.03223, 0.6853, 0.08098, 0.592, 0.09329, 0.592, 0.09329, 0.6853, 0.08098, 0.6275, 0.1602, 0.5736, 0.1665, 0.5736, 0.1665, 0.6275, 0.1602, 0.6317, 0.23, 0.5715, 0.2373, 0.2226, 0.2645, 0.283, 0.2718, 0.2743, 0.3409, 0.2142, 0.3337, 0.2142, 0.3337, 0.2743, 0.3409, 0.2701, 0.4107, 0.2162, 0.4044, 0.2162, 0.4044, 0.2701, 0.4107, 0.3279, 0.4899, 0.2346, 0.4776, 0.9244, 0.7096, 1.0, 0.7096, 1.0, 0.779, 0.9244, 0.779, 0.9244, 0.779, 1.0, 0.779, 1.0, 0.8488, 0.9244, 0.8488, 0.9244, 0.8488, 1.0, 0.8488, 1.0, 0.9222, 0.9244, 0.9222, 0.8974, 0.2176, 0.7148, 0.2176, 0.7148, 0.1485, 0.8974, 0.1485, 0.8974, 0.1485, 0.7148, 0.1485, 0.7148, 0.07938, 0.8974, 0.08254, 0.8974, 0.08254, 0.7148, 0.07938, 0.7148, 0.01026, 0.8974, 0.01026, 0.011, 0.3739, 0.08848, 0.3863, 0.0765, 0.455, 0.0, 0.4427, 0.08848, 0.3863, 0.1427, 0.3946, 0.1542, 0.4668, 0.0765, 0.455, 0.1427, 0.3946, 0.2162, 0.4044, 0.2346, 0.4776, 0.1542, 0.4668, 0.02186, 0.3052, 0.1004, 0.3177, 0.08848, 0.3863, 0.011, 0.3739, 0.1004, 0.3177, 0.1477, 0.3249, 0.1427, 0.3946, 0.08848, 0.3863, 0.1477, 0.3249, 0.2142, 0.3337, 0.2162, 0.4044, 0.1427, 0.3946, 0.04082, 0.2376, 0.1124, 0.2491, 0.1004, 0.3177, 0.02186, 0.3052, 0.1124, 0.2491, 0.1527, 0.2553, 0.1477, 0.3249, 0.1004, 0.3177, 0.1527, 0.2553, 0.2226, 0.2645, 0.2142, 0.3337, 0.1477, 0.3249, 0.3692, 0.2001, 0.4459, 0.1846, 0.4578, 0.2532, 0.3792, 0.2658, 0.4459, 0.1846, 0.5001, 0.1763, 0.5051, 0.246, 0.4578, 0.2532, 0.5001, 0.1763, 0.5736, 0.1665, 0.5715, 0.2373, 0.5051, 0.246, 0.3574, 0.1282, 0.4339, 0.116, 0.4459, 0.1846, 0.3692, 0.2001, 0.4339, 0.116, 0.5116, 0.1041, 0.5001, 0.1763, 0.4459, 0.1846, 0.5116, 0.1041, 0.592, 0.09329, 0.5736, 0.1665, 0.5001, 0.1763, 0.8559, 0.7348, 0.8613, 0.6716, 0.9244, 0.677, 0.9109, 0.7349, 0.432, 0.06435, 0.5148, 0.04488, 0.5116, 0.1041, 0.4339, 0.116, 0.5148, 0.04488, 0.6003, 0.03122, 0.592, 0.09329, 0.5116, 0.1041, 0.4322, 0.4244, 0.4877, 0.4153, 0.5168, 0.5077, 0.467, 0.5158, 0.4877, 0.4153, 0.5455, 0.4065, 0.5771, 0.4985, 0.5168, 0.5077, 0.5455, 0.4065, 0.6252, 0.3958, 0.6589, 0.4873, 0.5771, 0.4985, 0.1289, 0.003584, 0.1744, 0.0, 0.1594, 0.06321, 0.1097, 0.05508, 0.1744, 0.0, 0.2198, 0.001155, 0.2197, 0.07239, 0.1594, 0.06321, 0.2198, 0.001155, 0.2662, 0.00405, 0.3016, 0.08361, 0.2197, 0.07239, 0.3792, 0.2658, 0.4578, 0.2532, 0.4698, 0.3218, 0.3982, 0.3333, 0.4578, 0.2532, 0.5051, 0.246, 0.5101, 0.3157, 0.4698, 0.3218, 0.5051, 0.246, 0.5715, 0.2373, 0.58, 0.3064, 0.5101, 0.3157, 0.07477, 0.1465, 0.1303, 0.1556, 0.1124, 0.2491, 0.04082, 0.2376, 0.1303, 0.1556, 0.1881, 0.1644, 0.1527, 0.2553, 0.1124, 0.2491, 0.1881, 0.1644, 0.2678, 0.1751, 0.2226, 0.2645, 0.1527, 0.2553, 0.7283, 0.7349, 0.7148, 0.677, 0.7779, 0.6716, 0.7833, 0.7348, 0.0765, 0.455, 0.1542, 0.4668, 0.1575, 0.5261, 0.07458, 0.5066, 0.1542, 0.4668, 0.2346, 0.4776, 0.2429, 0.5397, 0.1575, 0.5261, 0.7833, 0.7348, 0.7779, 0.6716, 0.8613, 0.6716, 0.8559, 0.7348, 0.7779, 0.6716, 0.7777, 0.6085, 0.8615, 0.6085, 0.8613, 0.6716, 0.7777, 0.6085, 0.7891, 0.5454, 0.8501, 0.5454, 0.8615, 0.6085, 0.467, 0.5158, 0.5168, 0.5077, 0.5318, 0.5709, 0.4863, 0.5673, 0.5168, 0.5077, 0.5771, 0.4985, 0.5772, 0.5698, 0.5318, 0.5709, 0.5771, 0.4985, 0.6589, 0.4873, 0.6236, 0.5669, 0.5772, 0.5698, 0.069, 0.5709, 0.08731, 0.6047, 0.002668, 0.6047, 0.02098, 0.5709, 0.08731, 0.6047, 0.08998, 0.6379, 0.0, 0.6379, 0.002668, 0.6047, 0.08998, 0.6379, 0.07521, 0.6709, 0.01477, 0.6709, 0.0, 0.6379, 0.7991, 0.5181, 0.7818, 0.457, 0.8574, 0.457, 0.8401, 0.5181, 0.71, 0.03223, 0.6003, 0.03122, 0.6324, 0.006329, 0.7148, 0.0, 0.8501, 0.5454, 0.7891, 0.5454, 0.7991, 0.5181, 0.8401, 0.5181, 0.2429, 0.5397, 0.3526, 0.5387, 0.3574, 0.5709, 0.275, 0.5646, 0.2197, 0.07239, 0.3016, 0.08361, 0.2678, 0.1751, 0.1881, 0.1644, 0.1594, 0.06321, 0.2197, 0.07239, 0.1881, 0.1644, 0.1303, 0.1556, 0.1097, 0.05508, 0.1594, 0.06321, 0.1303, 0.1556, 0.07477, 0.1465, 0.5101, 0.3157, 0.58, 0.3064, 0.6252, 0.3958, 0.5455, 0.4065, 0.4698, 0.3218, 0.5101, 0.3157, 0.5455, 0.4065, 0.4877, 0.4153, 0.3982, 0.3333, 0.4698, 0.3218, 0.4877, 0.4153, 0.4322, 0.4244, 0.58, 0.3064, 0.6404, 0.2991, 0.6776, 0.3897, 0.6252, 0.3958, 0.8873, 0.4063, 0.7249, 0.4063, 0.7148, 0.3119, 0.8974, 0.3119, 0.9286, 0.5227, 0.9958, 0.5227, 1.0, 0.6161, 0.9244, 0.6161, 0.3016, 0.08361, 0.3574, 0.09044, 0.3202, 0.1812, 0.2678, 0.1751])
me_cube_004.use_remesh_preserve_volume = False
me_cube_004.use_remesh_preserve_attributes = False
me_cube_004.use_mirror_vertex_groups = False
me_cube_004.update()

# ---- objects
ob_tail = bpy.data.objects.new('Tail', me_cube_000)
ob_rightfoot = bpy.data.objects.new('RightFoot', me_cube_015)
ob_rightlowerleg = bpy.data.objects.new('RightLowerLeg', me_cube_002)
ob_rightupperleg = bpy.data.objects.new('RightUpperLeg', me_cube_003)
ob_righthand = bpy.data.objects.new('RightHand', me_cube_015)
ob_rightlowerarm = bpy.data.objects.new('RightLowerArm', me_cube_006)
ob_rightupperarm = bpy.data.objects.new('RightUpperArm', me_cube_019)
ob_lefthand = bpy.data.objects.new('LeftHand', me_cube_015)
ob_leftlowerarm = bpy.data.objects.new('LeftLowerArm', me_cube_006)
ob_leftupperarm = bpy.data.objects.new('LeftUpperArm', me_cube_019)
ob_head = bpy.data.objects.new('Head', me_cube_005)
ob_chest = bpy.data.objects.new('Chest', me_cube_004)
ob_leftupperleg = bpy.data.objects.new('LeftUpperLeg', me_cube_003)
ob_leftlowerleg = bpy.data.objects.new('LeftLowerLeg', me_cube_002)
ob_leftfoot = bpy.data.objects.new('LeftFoot', me_cube_015)
ob_lamp = bpy.data.objects.new('Lamp', light_lamp)
ob_camera = bpy.data.objects.new('Camera', cam_camera)

# ---- transforms, parenting, visibility, modifiers, constraints
ob_tail.location = (-2.235e-08, 0.797, 1.467)
ob_tail.rotation_euler = (1.571, -0.0, 0.0)
ob_tail.lineart.crease_threshold = 0.0
_m = ob_tail.modifiers.new('Subsurf', 'SUBSURF')
_m.uv_smooth = 'PRESERVE_CORNERS'
_m.quality = 2
_m.show_only_control_edges = False
ob_rightfoot.location = (-0.1944, 0.02309, 0.04865)
ob_rightfoot.rotation_euler = (1.571, -0.0, 0.0)
ob_rightfoot.scale = (-1.0, 1.0, 1.0)
ob_rightfoot.lineart.crease_threshold = 0.0
ob_rightlowerleg.location = (-0.1827, 0.04475, 0.3554)
ob_rightlowerleg.rotation_euler = (1.571, -0.0, 0.0)
ob_rightlowerleg.scale = (-1.0, 1.0, 1.0)
ob_rightlowerleg.lineart.crease_threshold = 0.0
ob_rightupperleg.location = (-0.1827, 0.04474, 0.8344)
ob_rightupperleg.rotation_euler = (1.571, -0.0, 0.0)
ob_rightupperleg.scale = (-1.0, 1.0, 1.0)
ob_rightupperleg.lineart.crease_threshold = 0.0
ob_righthand.location = (-0.1944, -1.504, 0.04865)
ob_righthand.rotation_euler = (1.571, -0.0, 0.0)
ob_righthand.scale = (-1.0, 1.0, 1.0)
ob_righthand.lineart.crease_threshold = 0.0
ob_rightlowerarm.location = (-0.1827, -1.491, 0.3554)
ob_rightlowerarm.rotation_euler = (1.571, -0.0, 0.0)
ob_rightlowerarm.scale = (-1.0, 1.0, 1.0)
ob_rightlowerarm.lineart.crease_threshold = 0.0
ob_rightupperarm.location = (-0.1827, -1.491, 0.8344)
ob_rightupperarm.rotation_euler = (1.571, -0.0, 0.0)
ob_rightupperarm.scale = (-1.0, 1.0, 1.0)
ob_rightupperarm.lineart.crease_threshold = 0.0
ob_lefthand.location = (0.1944, -1.504, 0.04865)
ob_lefthand.rotation_euler = (1.571, -0.0, 0.0)
ob_lefthand.lineart.crease_threshold = 0.0
ob_leftlowerarm.location = (0.1827, -1.491, 0.3554)
ob_leftlowerarm.rotation_euler = (1.571, -0.0, 0.0)
ob_leftlowerarm.lineart.crease_threshold = 0.0
ob_leftupperarm.location = (0.1827, -1.491, 0.8344)
ob_leftupperarm.rotation_euler = (1.571, -0.0, 0.0)
ob_leftupperarm.lineart.crease_threshold = 0.0
ob_head.location = (2.517e-08, -2.195, 2.036)
ob_head.rotation_euler = (1.571, -0.0, 0.0)
ob_head.lineart.crease_threshold = 0.0
ob_chest.location = (0.0, -1.133, 1.7)
ob_chest.rotation_euler = (1.571, -0.0, 0.0)
ob_chest.lineart.crease_threshold = 0.0
_m = ob_chest.modifiers.new('Subsurf', 'SUBSURF')
_m.uv_smooth = 'PRESERVE_CORNERS'
_m.quality = 2
_m.show_only_control_edges = False
ob_leftupperleg.location = (0.1827, 0.04475, 0.8344)
ob_leftupperleg.rotation_euler = (1.571, -0.0, 0.0)
ob_leftupperleg.lineart.crease_threshold = 0.0
ob_leftlowerleg.location = (0.1827, 0.04475, 0.3554)
ob_leftlowerleg.rotation_euler = (1.571, -0.0, 0.0)
ob_leftlowerleg.lineart.crease_threshold = 0.0
ob_leftfoot.location = (0.1944, 0.02398, 0.04229)
ob_leftfoot.rotation_euler = (1.571, -0.0, 0.0)
ob_leftfoot.lineart.crease_threshold = 0.0
ob_lamp.location = (4.076, 1.091, 5.904)
ob_lamp.rotation_euler = (0.6503, 0.05522, 1.866)
ob_lamp.lock_rotations_4d = False
ob_lamp.empty_display_type = 'ARROWS'
ob_lamp.color = (0.0, 0.0, 0.0, 0.0)
ob_lamp.lineart.crease_threshold = 0.0
ob_camera.location = (7.481, -6.508, 5.344)
ob_camera.rotation_euler = (1.109, 0.0, 0.8149)
ob_camera.lock_rotations_4d = False
ob_camera.empty_display_type = 'ARROWS'
ob_camera.color = (0.0, 0.0, 0.0, 0.0)
ob_camera.display_type = 'WIRE'
ob_camera.lineart.crease_threshold = 0.0

# ---- collection membership
col_collection_1.objects.link(ob_tail)
col_collection_1.objects.link(ob_rightfoot)
col_collection_1.objects.link(ob_rightlowerleg)
col_collection_1.objects.link(ob_rightupperleg)
col_collection_1.objects.link(ob_righthand)
col_collection_1.objects.link(ob_rightlowerarm)
col_collection_1.objects.link(ob_rightupperarm)
col_collection_1.objects.link(ob_lefthand)
col_collection_1.objects.link(ob_leftlowerarm)
col_collection_1.objects.link(ob_leftupperarm)
col_collection_1.objects.link(ob_head)
col_collection_1.objects.link(ob_chest)
col_collection_1.objects.link(ob_leftupperleg)
col_collection_1.objects.link(ob_leftlowerleg)
col_collection_1.objects.link(ob_leftfoot)
col_collection_1.objects.link(ob_lamp)
col_collection_1.objects.link(ob_camera)

# ---- scene / render settings (as saved in the file)
scene.camera = ob_camera
scene.frame_start = 1; scene.frame_end = 250; scene.frame_set(1)
scene.render.engine = 'BLENDER_EEVEE_NEXT'
scene.render.resolution_percentage = 50
scene.render.dither_intensity = 0.0
scene.cycles.use_denoising = False
scene.cycles.samples = 128
scene.cycles.sampling_pattern = 'TABULATED_SOBOL'
scene.cycles.light_sampling_threshold = 0.0
scene.cycles.use_adaptive_sampling = False
scene.cycles.use_light_tree = False
scene.cycles.blur_glossy = 0.0
scene.cycles.sample_clamp_indirect = 0.0
scene.view_settings.view_transform = 'Standard'
bpy.context.view_layer.update()
